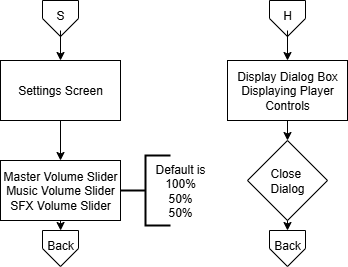

The diagram above was exported from draw.io. Its source (the exported page's mxGraphModel, read from the mxfile embedded in the PNG):
<mxGraphModel dx="770" dy="561" grid="1" gridSize="10" guides="1" tooltips="1" connect="1" arrows="1" fold="1" page="1" pageScale="1" pageWidth="850" pageHeight="1100" math="0" shadow="0">
  <root>
    <mxCell id="0" />
    <mxCell id="1" parent="0" />
    <mxCell id="OA5XwoubW6bXCpTnTCXB-1" value="" style="edgeStyle=orthogonalEdgeStyle;rounded=0;orthogonalLoop=1;jettySize=auto;html=1;" edge="1" parent="1" source="OA5XwoubW6bXCpTnTCXB-2" target="OA5XwoubW6bXCpTnTCXB-19">
      <mxGeometry relative="1" as="geometry" />
    </mxCell>
    <mxCell id="OA5XwoubW6bXCpTnTCXB-2" value="Settings Screen" style="rounded=0;whiteSpace=wrap;html=1;" vertex="1" parent="1">
      <mxGeometry x="160" y="180" width="120" height="60" as="geometry" />
    </mxCell>
    <mxCell id="OA5XwoubW6bXCpTnTCXB-3" value="" style="edgeStyle=orthogonalEdgeStyle;rounded=0;orthogonalLoop=1;jettySize=auto;html=1;" edge="1" parent="1" source="OA5XwoubW6bXCpTnTCXB-4">
      <mxGeometry relative="1" as="geometry">
        <mxPoint x="447.0344827586207" y="260" as="targetPoint" />
      </mxGeometry>
    </mxCell>
    <mxCell id="OA5XwoubW6bXCpTnTCXB-4" value="Display Dialog Box&lt;div&gt;Displaying Player Controls&lt;/div&gt;" style="rounded=0;whiteSpace=wrap;html=1;" vertex="1" parent="1">
      <mxGeometry x="387" y="180" width="120" height="60" as="geometry" />
    </mxCell>
    <mxCell id="OA5XwoubW6bXCpTnTCXB-5" value="" style="group" vertex="1" connectable="0" parent="1">
      <mxGeometry x="417" y="120" width="60" height="36" as="geometry" />
    </mxCell>
    <mxCell id="OA5XwoubW6bXCpTnTCXB-6" value="" style="verticalLabelPosition=bottom;verticalAlign=top;html=1;shape=offPageConnector;rounded=0;size=0.5;" vertex="1" parent="OA5XwoubW6bXCpTnTCXB-5">
      <mxGeometry x="12" width="36" height="36" as="geometry" />
    </mxCell>
    <mxCell id="OA5XwoubW6bXCpTnTCXB-7" value="H" style="text;html=1;align=center;verticalAlign=middle;whiteSpace=wrap;rounded=0;" vertex="1" parent="OA5XwoubW6bXCpTnTCXB-5">
      <mxGeometry width="60" height="30" as="geometry" />
    </mxCell>
    <mxCell id="OA5XwoubW6bXCpTnTCXB-8" value="" style="group" vertex="1" connectable="0" parent="1">
      <mxGeometry x="190" y="120" width="60" height="36" as="geometry" />
    </mxCell>
    <mxCell id="OA5XwoubW6bXCpTnTCXB-9" value="" style="verticalLabelPosition=bottom;verticalAlign=top;html=1;shape=offPageConnector;rounded=0;size=0.5;" vertex="1" parent="OA5XwoubW6bXCpTnTCXB-8">
      <mxGeometry x="12" width="36" height="36" as="geometry" />
    </mxCell>
    <mxCell id="OA5XwoubW6bXCpTnTCXB-10" value="S" style="text;html=1;align=center;verticalAlign=middle;whiteSpace=wrap;rounded=0;" vertex="1" parent="OA5XwoubW6bXCpTnTCXB-8">
      <mxGeometry width="60" height="30" as="geometry" />
    </mxCell>
    <mxCell id="OA5XwoubW6bXCpTnTCXB-11" value="" style="edgeStyle=orthogonalEdgeStyle;rounded=0;orthogonalLoop=1;jettySize=auto;html=1;" edge="1" parent="1" source="OA5XwoubW6bXCpTnTCXB-10" target="OA5XwoubW6bXCpTnTCXB-2">
      <mxGeometry relative="1" as="geometry" />
    </mxCell>
    <mxCell id="OA5XwoubW6bXCpTnTCXB-12" value="" style="edgeStyle=orthogonalEdgeStyle;rounded=0;orthogonalLoop=1;jettySize=auto;html=1;" edge="1" parent="1" source="OA5XwoubW6bXCpTnTCXB-7" target="OA5XwoubW6bXCpTnTCXB-4">
      <mxGeometry relative="1" as="geometry" />
    </mxCell>
    <mxCell id="OA5XwoubW6bXCpTnTCXB-13" style="edgeStyle=orthogonalEdgeStyle;rounded=0;orthogonalLoop=1;jettySize=auto;html=1;exitX=0.5;exitY=1;exitDx=0;exitDy=0;entryX=0.5;entryY=0;entryDx=0;entryDy=0;" edge="1" parent="1" source="OA5XwoubW6bXCpTnTCXB-14" target="OA5XwoubW6bXCpTnTCXB-17">
      <mxGeometry relative="1" as="geometry" />
    </mxCell>
    <mxCell id="OA5XwoubW6bXCpTnTCXB-14" value="Close&amp;nbsp;&lt;div&gt;Dialog&lt;/div&gt;" style="rhombus;whiteSpace=wrap;html=1;" vertex="1" parent="1">
      <mxGeometry x="407" y="260" width="80" height="80" as="geometry" />
    </mxCell>
    <mxCell id="OA5XwoubW6bXCpTnTCXB-15" value="" style="group" vertex="1" connectable="0" parent="1">
      <mxGeometry x="417" y="350" width="60" height="36" as="geometry" />
    </mxCell>
    <mxCell id="OA5XwoubW6bXCpTnTCXB-16" value="" style="verticalLabelPosition=bottom;verticalAlign=top;html=1;shape=offPageConnector;rounded=0;size=0.5;" vertex="1" parent="OA5XwoubW6bXCpTnTCXB-15">
      <mxGeometry x="12" width="36" height="36" as="geometry" />
    </mxCell>
    <mxCell id="OA5XwoubW6bXCpTnTCXB-17" value="Back" style="text;html=1;align=center;verticalAlign=middle;whiteSpace=wrap;rounded=0;" vertex="1" parent="OA5XwoubW6bXCpTnTCXB-15">
      <mxGeometry width="60" height="30" as="geometry" />
    </mxCell>
    <mxCell id="OA5XwoubW6bXCpTnTCXB-18" style="edgeStyle=orthogonalEdgeStyle;rounded=0;orthogonalLoop=1;jettySize=auto;html=1;exitX=0.5;exitY=1;exitDx=0;exitDy=0;" edge="1" parent="1" source="OA5XwoubW6bXCpTnTCXB-19">
      <mxGeometry relative="1" as="geometry">
        <mxPoint x="220.1379310344828" y="350.0000000000002" as="targetPoint" />
      </mxGeometry>
    </mxCell>
    <mxCell id="OA5XwoubW6bXCpTnTCXB-19" value="Master Volume Slider&lt;div&gt;Music Volume Slider&lt;br&gt;SFX Volume Slider&lt;/div&gt;" style="rounded=0;whiteSpace=wrap;html=1;" vertex="1" parent="1">
      <mxGeometry x="160" y="280" width="120" height="60" as="geometry" />
    </mxCell>
    <mxCell id="OA5XwoubW6bXCpTnTCXB-20" value="" style="strokeWidth=2;html=1;shape=mxgraph.flowchart.annotation_2;align=left;labelPosition=right;pointerEvents=1;" vertex="1" parent="1">
      <mxGeometry x="280" y="275" width="50" height="70" as="geometry" />
    </mxCell>
    <mxCell id="OA5XwoubW6bXCpTnTCXB-21" value="Default is&lt;br&gt;100%&lt;div&gt;50%&lt;/div&gt;&lt;div&gt;50%&lt;/div&gt;" style="text;html=1;align=center;verticalAlign=middle;whiteSpace=wrap;rounded=0;" vertex="1" parent="1">
      <mxGeometry x="310" y="295" width="60" height="30" as="geometry" />
    </mxCell>
    <mxCell id="OA5XwoubW6bXCpTnTCXB-22" value="" style="group" vertex="1" connectable="0" parent="1">
      <mxGeometry x="190" y="350" width="60" height="36" as="geometry" />
    </mxCell>
    <mxCell id="OA5XwoubW6bXCpTnTCXB-23" value="" style="verticalLabelPosition=bottom;verticalAlign=top;html=1;shape=offPageConnector;rounded=0;size=0.5;" vertex="1" parent="OA5XwoubW6bXCpTnTCXB-22">
      <mxGeometry x="12" width="36" height="36" as="geometry" />
    </mxCell>
    <mxCell id="OA5XwoubW6bXCpTnTCXB-24" value="Back" style="text;html=1;align=center;verticalAlign=middle;whiteSpace=wrap;rounded=0;" vertex="1" parent="OA5XwoubW6bXCpTnTCXB-22">
      <mxGeometry width="60" height="30" as="geometry" />
    </mxCell>
  </root>
</mxGraphModel>